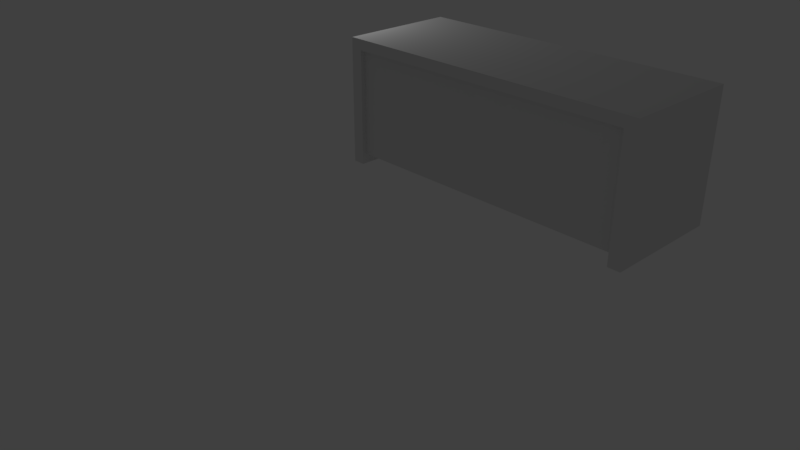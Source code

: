 # Source: cattedra.blend  (saved by Blender 2.78.0; exported with 4.5.12 LTS)
import bpy
from mathutils import Matrix  # noqa: F401  (used for matrix-valued properties, if any)

bpy.ops.wm.read_factory_settings(use_empty=True)
scene = bpy.context.scene
scene.name = 'Scene'

# ---- collections
col_collection_1 = bpy.data.collections.new('Collection 1'); scene.collection.children.link(col_collection_1)

# ---- materials (node trees are filled in below, after node groups)
mat_material_000 = bpy.data.materials.new('Material.000')
mat_material_000.alpha_threshold = 0.0
mat_material_000.use_transparent_shadow = False
mat_material_000.diffuse_color = (0.04203, 0.04203, 0.04203, 1.0)
mat_material_000.roughness = 0.5
mat_material_000.specular_intensity = 0.0
mat_material = bpy.data.materials.new('Material')
mat_material.alpha_threshold = 0.0
mat_material.use_transparent_shadow = False
mat_material.roughness = 0.5
mat_material.specular_intensity = 0.0

# ---- material node trees

# ---- world
world_world = bpy.data.worlds.new('World'); scene.world = world_world
world_world.color = (0.05088, 0.05088, 0.05088)
world_world.use_sun_shadow = False
world_world.sun_shadow_jitter_overblur = 0.0
world_world.cycles.sampling_method = 'MANUAL'

# ---- cameras
cam_camera = bpy.data.cameras.new('Camera')
cam_camera.clip_end = 100.0
cam_camera.lens = 35.0
cam_camera.sensor_width = 32.0
cam_camera.sensor_height = 18.0
cam_camera.ortho_scale = 7.314
cam_camera.dof.focus_distance = 0.0
cam_camera.dof.aperture_fstop = 128.0

# ---- lights
light_lamp = bpy.data.lights.new('Lamp', 'POINT')
light_lamp.transmission_factor = 0.0
light_lamp.cutoff_distance = 30.0
light_lamp.energy = 100.0
light_lamp.shadow_buffer_clip_start = 1.001
light_lamp.shadow_soft_size = 0.1
light_lamp.shadow_maximum_resolution = 0.006
light_lamp.use_absolute_resolution = True

# ---- meshes
me_cube_006 = bpy.data.meshes.new('Cube.006')
me_cube_006.from_pydata([(0.2882, 0.03988, 0.009483), (0.2882, 0.03988, -0.06148), (-0.2152, 0.03988, 0.009483), (-0.2152, 0.03988, -0.06148), (-0.2152, 0.17, 0.009483), (0.2882, 0.17, 0.009483), (-0.2152, 0.17, -0.06148), (0.2882, 0.17, -0.06148), (0.2168, 0.03988, 0.009483), (0.2168, 0.03988, -0.06148), (0.2168, 0.17, 0.009483), (0.2168, 0.17, -0.06148), (-0.1421, 0.03988, 0.009483), (-0.1421, 0.03988, -0.06148), (-0.1421, 0.17, 0.009483), (-0.1421, 0.17, -0.06148), (0.2882, 0.1204, 0.009483), (0.2882, 0.1204, -0.06148), (-0.2152, 0.1204, -0.06148), (-0.2152, 0.1204, 0.009483), (0.2168, 0.1204, 0.009483), (0.2168, 0.1204, -0.06148), (-0.1421, 0.1204, -0.06148), (-0.1421, 0.1204, 0.009483), (0.4783, -0.9737, 0.129), (-0.4088, -0.9737, 0.129), (0.4783, -0.9737, -0.1874), (-0.4088, -0.9737, -0.1874), (-0.4088, 0.03823, 0.129), (0.4783, 0.03823, 0.129), (0.4783, 0.03823, -0.1874), (-0.4088, 0.03823, -0.1874), (-0.3534, -0.9104, 0.129), (0.4229, -0.9104, 0.129), (-0.3534, -0.02501, 0.129), (0.4229, -0.02501, 0.129), (-0.3534, -0.9104, -0.1304), (0.4229, -0.9104, -0.1304), (-0.3534, -0.02501, -0.1304), (0.4229, -0.02501, -0.1304)], [], [(17, 7, 5, 16), (10, 5, 7, 11), (19, 4, 6, 18), (21, 11, 7, 17), (23, 14, 4, 19), (16, 5, 10, 20), (22, 15, 11, 21), (14, 10, 11, 15), (4, 14, 15, 6), (18, 6, 15, 22), (20, 10, 14, 23), (3, 18, 22, 13), (0, 16, 20, 8), (12, 23, 19, 2), (9, 21, 17, 1), (2, 19, 18, 3), (1, 17, 16, 0), (13, 22, 23, 12), (23, 22, 21, 20), (8, 20, 21, 9), (3, 13, 12, 2), (0, 8, 9, 1), (29, 35, 33, 24), (26, 27, 31, 30), (25, 28, 31, 27), (33, 37, 36, 32), (25, 32, 34, 28), (24, 33, 32, 25), (35, 39, 37, 33), (32, 36, 38, 34), (26, 30, 29, 24), (30, 31, 28, 29), (28, 34, 35, 29), (35, 34, 38, 39), (37, 39, 38, 36), (24, 25, 27, 26)])
me_cube_006.polygons.foreach_set('material_index', [0, 0, 0, 0, 0, 0, 0, 0, 0, 0, 0, 0, 0, 0, 0, 0, 0, 0, 0, 0, 0, 0, 1, 1, 1, 1, 1, 1, 1, 1, 1, 1, 1, 1, 1, 1])
_uv = me_cube_006.uv_layers.new(name='UVMap')
_uv.uv.foreach_set('vector', [0.0, 0.0, 1.0, 0.0, 1.0, 1.0, 0.0, 1.0, 0.0, 0.0, 1.0, 0.0, 1.0, 1.0, 0.0, 1.0, 0.0, 0.0, 1.0, 0.0, 1.0, 1.0, 0.0, 1.0, 0.0, 0.0, 1.0, 0.0, 1.0, 1.0, 0.0, 1.0, 0.0, 0.0, 1.0, 0.0, 1.0, 1.0, 0.0, 1.0, 0.0, 0.0, 1.0, 0.0, 1.0, 1.0, 0.0, 1.0, 0.0, 0.0, 1.0, 0.0, 1.0, 1.0, 0.0, 1.0, 0.0, 0.0, 1.0, 0.0, 1.0, 1.0, 0.0, 1.0, 0.0, 0.0, 1.0, 0.0, 1.0, 1.0, 0.0, 1.0, 0.0, 0.0, 1.0, 0.0, 1.0, 1.0, 0.0, 1.0, 0.0, 0.0, 1.0, 0.0, 1.0, 1.0, 0.0, 1.0, 0.0, 0.0, 1.0, 0.0, 1.0, 1.0, 0.0, 1.0, 0.0, 0.0, 1.0, 0.0, 1.0, 1.0, 0.0, 1.0, 0.0, 0.0, 1.0, 0.0, 1.0, 1.0, 0.0, 1.0, 0.0, 0.0, 1.0, 0.0, 1.0, 1.0, 0.0, 1.0, 0.0, 0.0, 1.0, 0.0, 1.0, 1.0, 0.0, 1.0, 0.0, 0.0, 1.0, 0.0, 1.0, 1.0, 0.0, 1.0, 0.0, 0.0, 1.0, 0.0, 1.0, 1.0, 0.0, 1.0, 0.0, 0.0, 1.0, 0.0, 1.0, 1.0, 0.0, 1.0, 0.0, 0.0, 1.0, 0.0, 1.0, 1.0, 0.0, 1.0, 0.0, 0.0, 1.0, 0.0, 1.0, 1.0, 0.0, 1.0, 0.0, 0.0, 1.0, 0.0, 1.0, 1.0, 0.0, 1.0, 0.0, 0.0, 1.0, 0.0, 1.0, 1.0, 0.0, 1.0, 0.0, 0.0, 1.0, 0.0, 1.0, 1.0, 0.0, 1.0, 0.0, 0.0, 1.0, 0.0, 1.0, 1.0, 0.0, 1.0, 0.0, 0.0, 1.0, 0.0, 1.0, 1.0, 0.0, 1.0, 0.0, 0.0, 1.0, 0.0, 1.0, 1.0, 0.0, 1.0, 0.0, 0.0, 1.0, 0.0, 1.0, 1.0, 0.0, 1.0, 0.0, 0.0, 1.0, 0.0, 1.0, 1.0, 0.0, 1.0, 0.0, 0.0, 1.0, 0.0, 1.0, 1.0, 0.0, 1.0, 0.0, 0.0, 1.0, 0.0, 1.0, 1.0, 0.0, 1.0, 0.0, 0.0, 1.0, 0.0, 1.0, 1.0, 0.0, 1.0, 0.0, 0.0, 1.0, 0.0, 1.0, 1.0, 0.0, 1.0, 0.0, 0.0, 1.0, 0.0, 1.0, 1.0, 0.0, 1.0, 0.0, 0.0, 1.0, 0.0, 1.0, 1.0, 0.0, 1.0, 0.0, 0.0, 1.0, 0.0, 1.0, 1.0, 0.0, 1.0])
me_cube_006.materials.append(mat_material_000)
me_cube_006.materials.append(mat_material)
me_cube_006.use_remesh_preserve_volume = False
me_cube_006.use_remesh_preserve_attributes = False
me_cube_006.use_mirror_vertex_groups = False
me_cube_006.update()
me_cube = bpy.data.meshes.new('Cube')
me_cube.from_pydata([(-2.489, 0.8977, 0.0165), (-2.489, 0.8977, 2.017), (2.511, 0.8977, 0.0165), (2.511, 0.8977, 2.017), (2.315, 0.8977, 0.0165), (-2.296, 0.8977, 0.0165), (-2.489, 0.8977, 1.847), (2.511, 0.8977, 1.847), (2.315, -0.441, 1.847), (2.315, 0.8977, 1.847), (1.428, -0.441, 1.847), (1.428, 0.8977, 1.847), (2.315, -0.441, 0.3377), (2.315, 0.8977, 0.3377), (1.428, 0.8977, 0.3377), (1.428, -0.441, 0.3377), (2.315, -0.441, 1.53), (2.315, 0.8977, 1.53), (1.428, 0.8977, 1.53), (1.428, -0.441, 1.53), (2.315, -0.441, 1.451), (2.315, 0.8977, 1.451), (1.428, 0.8977, 1.451), (1.428, -0.441, 1.451), (2.315, -0.441, 0.2772), (1.428, -0.441, 0.2772), (1.428, 0.8977, 0.2772), (2.315, 0.8977, 0.2772), (1.367, -0.441, 1.847), (1.367, 0.8977, 1.847), (1.367, 0.8977, 1.53), (1.367, -0.441, 1.53), (1.367, 0.8977, 1.451), (1.367, 0.8977, 0.3377), (1.367, -0.441, 1.451), (1.367, 0.8977, 0.2772), (1.367, -0.441, 0.2772), (-2.296, 0.999, 0.0165), (-2.489, 0.999, 0.0165), (2.315, 0.999, 2.017), (2.511, 0.999, 2.017), (2.511, 0.999, 0.0165), (2.315, 0.999, 0.0165), (1.428, 0.999, 2.017), (2.315, 0.999, 0.3377), (-2.489, 0.999, 2.017), (-2.296, 0.999, 2.017), (-2.489, 0.999, 1.847), (2.511, 0.999, 1.847), (2.315, 0.999, 1.847), (-2.296, 0.999, 1.847), (1.428, 0.999, 1.847), (1.367, 0.999, 2.017), (1.367, 0.999, 1.847), (-2.489, -0.7434, 1.847), (-2.489, -0.7434, 2.017), (2.315, -0.7434, 0.0165), (2.511, -0.7434, 0.0165), (2.511, -0.7434, 2.017), (-2.489, -0.7434, 0.0165), (-2.296, -0.7434, 0.0165), (2.511, -0.7434, 1.847), (2.315, -0.7434, 1.847), (-2.296, -0.7434, 1.847), (1.428, -0.7434, 1.847), (1.367, -0.7434, 1.847), (-2.489, -0.8178, 1.847), (-2.489, -0.8178, 2.017), (2.315, -0.8178, 0.0165), (2.511, -0.8178, 0.0165), (2.511, -0.8178, 2.017), (-2.489, -0.8178, 0.0165), (-2.296, -0.8178, 0.0165), (2.511, -0.8178, 1.847), (2.315, -0.8178, 1.847), (-2.296, -0.8178, 1.847), (1.428, -0.8178, 1.847), (1.367, -0.8178, 1.847), (-2.489, -0.8938, 1.847), (-2.489, -0.8938, 2.017), (2.315, -0.8938, 0.0165), (2.511, -0.8938, 0.0165), (-2.296, -0.8938, 2.017), (2.511, -0.8938, 2.017), (2.315, -0.8938, 2.017), (1.428, -0.8938, 2.017), (-2.489, -0.8938, 0.0165), (-2.296, -0.8938, 0.0165), (2.511, -0.8938, 1.847), (2.315, -0.8938, 1.847), (-2.296, -0.8938, 1.847), (1.428, -0.8938, 1.847), (1.367, -0.8938, 2.017), (1.367, -0.8938, 1.847), (-2.489, 0.8977, 0.1711), (-2.296, 0.8977, 0.1711), (-2.489, 0.999, 0.1711), (-2.296, 0.999, 0.1711), (-2.296, -0.7434, 0.1711), (-2.489, -0.7434, 0.1711), (-2.296, -0.8178, 0.1711), (-2.489, -0.8178, 0.1711), (-2.296, -0.8938, 0.1711), (-2.489, -0.8938, 0.1711), (2.315, -0.7434, 0.1771), (2.315, -0.8178, 0.1771), (1.367, -0.441, 1.847), (1.367, 0.8977, 1.847), (-2.296, -0.7434, 1.138), (-0.4918, -0.7434, 1.138)], [(53, 51), (43, 52), (77, 76), (85, 92), (93, 91), (28, 106), (29, 107), (11, 107), (28, 29)], [(5, 0, 38, 37), (0, 59, 99, 94), (3, 58, 61, 7), (17, 9, 49, 44, 13, 21), (35, 36, 106, 107), (5, 60, 59, 0), (4, 56, 104, 62, 8, 9, 17, 21, 13), (13, 14, 15, 12), (11, 18, 30, 29), (16, 8, 10, 19), (7, 61, 57, 2), (25, 36, 35, 26, 27, 24), (22, 18, 17, 21), (95, 98, 60, 5), (17, 18, 19, 16), (2, 4, 42, 41), (2, 57, 56, 4), (12, 20, 23, 15), (22, 14, 33, 32), (12, 15, 25, 24), (14, 13, 27, 26), (13, 12, 24, 27), (22, 21, 20, 23), (23, 22, 18, 19), (15, 23, 34, 36, 25), (18, 22, 32, 30), (19, 10, 28, 31), (14, 26, 35, 33), (18, 11, 10, 19), (22, 23, 15, 14), (49, 39, 40, 48), (51, 43, 39, 49), (47, 45, 46, 50), (96, 47, 50, 97), (50, 46, 43, 51), (44, 49, 48, 41, 42), (95, 5, 37, 97), (94, 6, 47, 96), (6, 1, 45, 47), (7, 2, 41, 48), (3, 7, 48, 40), (4, 13, 44, 42), (9, 11, 51, 49), (56, 57, 69, 68), (10, 11, 9, 8), (55, 54, 66, 67), (61, 58, 70, 73), (10, 8, 62, 64), (73, 70, 83, 88), (76, 74, 89, 91), (101, 71, 86, 103), (71, 72, 87, 86), (100, 75, 90, 102), (57, 61, 73, 69), (104, 56, 68, 105), (62, 104, 105, 74), (63, 64, 76, 75), (98, 108, 63, 75, 100), (59, 60, 72, 71), (99, 59, 71, 101), (64, 62, 74, 76), (90, 82, 79, 78), (88, 83, 84, 89), (89, 84, 85, 91), (81, 88, 89, 80), (102, 90, 78, 103), (67, 66, 78, 79), (68, 69, 81, 80), (74, 105, 68, 80, 89), (91, 85, 82, 90), (39, 43, 46, 45, 1, 55, 67, 79, 82, 85, 84, 83, 70, 58, 3, 40), (69, 73, 88, 81), (87, 102, 103, 86), (54, 99, 101, 66), (60, 98, 100, 72), (72, 100, 102, 87), (66, 101, 103, 78), (11, 10, 64, 65, 63, 50, 51), (0, 94, 96, 38), (50, 63, 108, 98, 95, 97), (38, 96, 97, 37), (6, 94, 99, 54), (19, 31, 34, 23, 20, 16), (6, 54, 55, 1), (62, 104, 98, 108, 63, 65, 64), (98, 104, 105, 100), (74, 75, 100, 105), (75, 76, 91, 90)])
_uv = me_cube.uv_layers.new(name='UVMap')
_uv.uv.foreach_set('vector', [0.0, 0.0, 1.0, 0.0, 1.0, 1.0, 0.0, 1.0, 0.0, 0.0, 1.0, 0.0, 1.0, 1.0, 0.0, 1.0, 0.0, 0.0, 1.0, 0.0, 1.0, 1.0, 0.0, 1.0, 0.5, 1.0, 0.933, 0.75, 0.933, 0.25, 0.5, 0.0, 0.06699, 0.25, 0.06699, 0.75, 0.0, 0.0, 1.0, 0.0, 1.0, 1.0, 0.0, 1.0, 0.0, 0.0, 1.0, 0.0, 1.0, 1.0, 0.0, 1.0, 0.5, 1.0, 0.8214, 0.883, 0.9924, 0.5868, 0.933, 0.25, 0.671, 0.03015, 0.329, 0.03015, 0.06699, 0.25, 0.007596, 0.5868, 0.1786, 0.883, 0.0, 0.0, 1.0, 0.0, 1.0, 1.0, 0.0, 1.0, 0.0, 0.0, 1.0, 0.0, 1.0, 1.0, 0.0, 1.0, 0.0, 0.0, 1.0, 0.0, 1.0, 1.0, 0.0, 1.0, 0.0, 0.0, 1.0, 0.0, 1.0, 1.0, 0.0, 1.0, 0.5, 1.0, 0.933, 0.75, 0.933, 0.25, 0.5, 0.0, 0.06699, 0.25, 0.06699, 0.75, 0.0, 0.0, 1.0, 0.0, 1.0, 1.0, 0.0, 1.0, 0.0, 0.0, 1.0, 0.0, 1.0, 1.0, 0.0, 1.0, 0.0, 0.0, 1.0, 0.0, 1.0, 1.0, 0.0, 1.0, 0.0, 0.0, 1.0, 0.0, 1.0, 1.0, 0.0, 1.0, 0.0, 0.0, 1.0, 0.0, 1.0, 1.0, 0.0, 1.0, 0.0, 0.0, 1.0, 0.0, 1.0, 1.0, 0.0, 1.0, 0.0, 0.0, 1.0, 0.0, 1.0, 1.0, 0.0, 1.0, 0.0, 0.0, 1.0, 0.0, 1.0, 1.0, 0.0, 1.0, 0.0, 0.0, 1.0, 0.0, 1.0, 1.0, 0.0, 1.0, 0.0, 0.0, 1.0, 0.0, 1.0, 1.0, 0.0, 1.0, 0.0, 0.0, 1.0, 0.0, 1.0, 1.0, 0.0, 1.0, 0.0, 0.0, 1.0, 0.0, 1.0, 1.0, 0.0, 1.0, 0.5, 1.0, 0.9755, 0.6545, 0.7939, 0.09549, 0.2061, 0.09549, 0.02447, 0.6545, 0.0, 0.0, 1.0, 0.0, 1.0, 1.0, 0.0, 1.0, 0.0, 0.0, 1.0, 0.0, 1.0, 1.0, 0.0, 1.0, 0.0, 0.0, 1.0, 0.0, 1.0, 1.0, 0.0, 1.0, 0.0, 0.0, 1.0, 0.0, 1.0, 1.0, 0.0, 1.0, 0.0, 0.0, 1.0, 0.0, 1.0, 1.0, 0.0, 1.0, 0.0, 0.0, 1.0, 0.0, 1.0, 1.0, 0.0, 1.0, 0.0, 0.0, 1.0, 0.0, 1.0, 1.0, 0.0, 1.0, 0.0, 0.0, 1.0, 0.0, 1.0, 1.0, 0.0, 1.0, 0.0, 0.0, 1.0, 0.0, 1.0, 1.0, 0.0, 1.0, 0.0, 0.0, 1.0, 0.0, 1.0, 1.0, 0.0, 1.0, 0.5, 1.0, 0.9755, 0.6545, 0.7939, 0.09549, 0.2061, 0.09549, 0.02447, 0.6545, 0.0, 0.0, 1.0, 0.0, 1.0, 1.0, 0.0, 1.0, 0.0, 0.0, 1.0, 0.0, 1.0, 1.0, 0.0, 1.0, 0.0, 0.0, 1.0, 0.0, 1.0, 1.0, 0.0, 1.0, 0.0, 0.0, 1.0, 0.0, 1.0, 1.0, 0.0, 1.0, 0.0, 0.0, 1.0, 0.0, 1.0, 1.0, 0.0, 1.0, 0.0, 0.0, 1.0, 0.0, 1.0, 1.0, 0.0, 1.0, 0.0, 0.0, 1.0, 0.0, 1.0, 1.0, 0.0, 1.0, 0.0, 0.0, 1.0, 0.0, 1.0, 1.0, 0.0, 1.0, 0.0, 0.0, 1.0, 0.0, 1.0, 1.0, 0.0, 1.0, 0.0, 0.0, 1.0, 0.0, 1.0, 1.0, 0.0, 1.0, 0.0, 0.0, 1.0, 0.0, 1.0, 1.0, 0.0, 1.0, 0.0, 0.0, 1.0, 0.0, 1.0, 1.0, 0.0, 1.0, 0.0, 0.0, 1.0, 0.0, 1.0, 1.0, 0.0, 1.0, 0.0, 0.0, 1.0, 0.0, 1.0, 1.0, 0.0, 1.0, 0.0, 0.0, 1.0, 0.0, 1.0, 1.0, 0.0, 1.0, 0.0, 0.0, 1.0, 0.0, 1.0, 1.0, 0.0, 1.0, 0.0, 0.0, 1.0, 0.0, 1.0, 1.0, 0.0, 1.0, 0.0, 0.0, 1.0, 0.0, 1.0, 1.0, 0.0, 1.0, 0.0, 0.0, 1.0, 0.0, 1.0, 1.0, 0.0, 1.0, 0.0, 0.0, 1.0, 0.0, 1.0, 1.0, 0.0, 1.0, 0.0, 0.0, 1.0, 0.0, 1.0, 1.0, 0.0, 1.0, 0.5, 1.0, 0.9755, 0.6545, 0.7939, 0.09549, 0.2061, 0.09549, 0.02447, 0.6545, 0.0, 0.0, 1.0, 0.0, 1.0, 1.0, 0.0, 1.0, 0.0, 0.0, 1.0, 0.0, 1.0, 1.0, 0.0, 1.0, 0.0, 0.0, 1.0, 0.0, 1.0, 1.0, 0.0, 1.0, 0.0, 0.0, 1.0, 0.0, 1.0, 1.0, 0.0, 1.0, 0.0, 0.0, 1.0, 0.0, 1.0, 1.0, 0.0, 1.0, 0.0, 0.0, 1.0, 0.0, 1.0, 1.0, 0.0, 1.0, 0.0, 0.0, 1.0, 0.0, 1.0, 1.0, 0.0, 1.0, 0.0, 0.0, 1.0, 0.0, 1.0, 1.0, 0.0, 1.0, 0.0, 0.0, 1.0, 0.0, 1.0, 1.0, 0.0, 1.0, 0.0, 0.0, 1.0, 0.0, 1.0, 1.0, 0.0, 1.0, 0.5, 1.0, 0.9755, 0.6545, 0.7939, 0.09549, 0.2061, 0.09549, 0.02447, 0.6545, 0.0, 0.0, 1.0, 0.0, 1.0, 1.0, 0.0, 1.0, 0.5, 1.0, 0.6913, 0.9619, 0.8536, 0.8536, 0.9619, 0.6913, 1.0, 0.5, 0.9619, 0.3087, 0.8536, 0.1464, 0.6913, 0.03806, 0.5, 0.0, 0.3087, 0.03806, 0.1464, 0.1464, 0.03806, 0.3087, 0.0, 0.5, 0.03806, 0.6913, 0.1464, 0.8536, 0.3087, 0.9619, 0.0, 0.0, 1.0, 0.0, 1.0, 1.0, 0.0, 1.0, 0.0, 0.0, 1.0, 0.0, 1.0, 1.0, 0.0, 1.0, 0.0, 0.0, 1.0, 0.0, 1.0, 1.0, 0.0, 1.0, 0.0, 0.0, 1.0, 0.0, 1.0, 1.0, 0.0, 1.0, 0.0, 0.0, 1.0, 0.0, 1.0, 1.0, 0.0, 1.0, 0.0, 0.0, 1.0, 0.0, 1.0, 1.0, 0.0, 1.0, 0.5, 1.0, 0.8909, 0.8117, 0.9875, 0.3887, 0.7169, 0.04952, 0.2831, 0.04952, 0.01254, 0.3887, 0.1091, 0.8117, 0.0, 0.0, 1.0, 0.0, 1.0, 1.0, 0.0, 1.0, 0.5, 1.0, 0.933, 0.75, 0.933, 0.25, 0.5, 0.0, 0.06699, 0.25, 0.06699, 0.75, 0.0, 0.0, 1.0, 0.0, 1.0, 1.0, 0.0, 1.0, 0.0, 0.0, 1.0, 0.0, 1.0, 1.0, 0.0, 1.0, 0.5, 1.0, 0.933, 0.75, 0.933, 0.25, 0.5, 0.0, 0.06699, 0.25, 0.06699, 0.75, 0.0, 0.0, 1.0, 0.0, 1.0, 1.0, 0.0, 1.0, 0.5, 1.0, 0.8909, 0.8117, 0.9875, 0.3887, 0.7169, 0.04952, 0.2831, 0.04952, 0.01254, 0.3887, 0.1091, 0.8117, 0.0, 0.0, 1.0, 0.0, 1.0, 1.0, 0.0, 1.0, 0.0, 0.0, 1.0, 0.0, 1.0, 1.0, 0.0, 1.0, 0.0, 0.0, 1.0, 0.0, 1.0, 1.0, 0.0, 1.0])
me_cube.use_remesh_preserve_volume = False
me_cube.use_remesh_preserve_attributes = False
me_cube.use_mirror_vertex_groups = False
me_cube.update()
me_cube_008 = bpy.data.meshes.new('Cube.008')
me_cube_008.from_pydata([(0.03448, -0.04386, -0.4307), (-0.8527, -0.04386, -0.4307), (0.03448, -0.04386, 0.6828), (-0.8527, -0.04386, 0.6828), (0.03448, 0.03093, 0.6828), (0.03448, 0.03093, -0.4307), (-0.8527, 0.03093, 0.6828), (-0.8527, 0.03093, -0.4307), (-0.1556, 0.02535, 0.5935), (-0.1556, 0.02535, 0.5225), (-0.6591, 0.02535, 0.5935), (-0.6591, 0.02535, 0.5225), (-0.6591, 0.1554, 0.5935), (-0.1556, 0.1554, 0.5935), (-0.6591, 0.1554, 0.5225), (-0.1556, 0.1554, 0.5225), (-0.227, 0.02535, 0.5935), (-0.227, 0.02535, 0.5225), (-0.227, 0.1554, 0.5935), (-0.227, 0.1554, 0.5225), (-0.586, 0.02535, 0.5935), (-0.586, 0.02535, 0.5225), (-0.586, 0.1554, 0.5935), (-0.586, 0.1554, 0.5225), (-0.1556, 0.1059, 0.5935), (-0.1556, 0.1059, 0.5225), (-0.6591, 0.1059, 0.5225), (-0.6591, 0.1059, 0.5935), (-0.227, 0.1059, 0.5935), (-0.227, 0.1059, 0.5225), (-0.586, 0.1059, 0.5225), (-0.586, 0.1059, 0.5935)], [], [(1, 3, 6, 7), (6, 4, 5, 7), (0, 1, 7, 5), (3, 2, 4, 6), (2, 0, 5, 4), (3, 1, 0, 2), (25, 15, 13, 24), (18, 13, 15, 19), (27, 12, 14, 26), (29, 19, 15, 25), (31, 22, 12, 27), (24, 13, 18, 28), (30, 23, 19, 29), (22, 18, 19, 23), (12, 22, 23, 14), (26, 14, 23, 30), (28, 18, 22, 31), (11, 26, 30, 21), (8, 24, 28, 16), (20, 31, 27, 10), (17, 29, 25, 9), (10, 27, 26, 11), (9, 25, 24, 8), (21, 30, 31, 20), (31, 30, 29, 28), (16, 28, 29, 17), (11, 21, 20, 10), (8, 16, 17, 9)])
me_cube_008.polygons.foreach_set('material_index', [1, 1, 1, 1, 1, 1, 0, 0, 0, 0, 0, 0, 0, 0, 0, 0, 0, 0, 0, 0, 0, 0, 0, 0, 0, 0, 0, 0])
_uv = me_cube_008.uv_layers.new(name='UVMap')
_uv.uv.foreach_set('vector', [0.0, 0.0, 1.0, 0.0, 1.0, 1.0, 0.0, 1.0, 0.0, 0.0, 1.0, 0.0, 1.0, 1.0, 0.0, 1.0, 0.0, 0.0, 1.0, 0.0, 1.0, 1.0, 0.0, 1.0, 0.0, 0.0, 1.0, 0.0, 1.0, 1.0, 0.0, 1.0, 0.0, 0.0, 1.0, 0.0, 1.0, 1.0, 0.0, 1.0, 0.0, 0.0, 1.0, 0.0, 1.0, 1.0, 0.0, 1.0, 0.0, 0.0, 1.0, 0.0, 1.0, 1.0, 0.0, 1.0, 0.0, 0.0, 1.0, 0.0, 1.0, 1.0, 0.0, 1.0, 0.0, 0.0, 1.0, 0.0, 1.0, 1.0, 0.0, 1.0, 0.0, 0.0, 1.0, 0.0, 1.0, 1.0, 0.0, 1.0, 0.0, 0.0, 1.0, 0.0, 1.0, 1.0, 0.0, 1.0, 0.0, 0.0, 1.0, 0.0, 1.0, 1.0, 0.0, 1.0, 0.0, 0.0, 1.0, 0.0, 1.0, 1.0, 0.0, 1.0, 0.0, 0.0, 1.0, 0.0, 1.0, 1.0, 0.0, 1.0, 0.0, 0.0, 1.0, 0.0, 1.0, 1.0, 0.0, 1.0, 0.0, 0.0, 1.0, 0.0, 1.0, 1.0, 0.0, 1.0, 0.0, 0.0, 1.0, 0.0, 1.0, 1.0, 0.0, 1.0, 0.0, 0.0, 1.0, 0.0, 1.0, 1.0, 0.0, 1.0, 0.0, 0.0, 1.0, 0.0, 1.0, 1.0, 0.0, 1.0, 0.0, 0.0, 1.0, 0.0, 1.0, 1.0, 0.0, 1.0, 0.0, 0.0, 1.0, 0.0, 1.0, 1.0, 0.0, 1.0, 0.0, 0.0, 1.0, 0.0, 1.0, 1.0, 0.0, 1.0, 0.0, 0.0, 1.0, 0.0, 1.0, 1.0, 0.0, 1.0, 0.0, 0.0, 1.0, 0.0, 1.0, 1.0, 0.0, 1.0, 0.0, 0.0, 1.0, 0.0, 1.0, 1.0, 0.0, 1.0, 0.0, 0.0, 1.0, 0.0, 1.0, 1.0, 0.0, 1.0, 0.0, 0.0, 1.0, 0.0, 1.0, 1.0, 0.0, 1.0, 0.0, 0.0, 1.0, 0.0, 1.0, 1.0, 0.0, 1.0])
me_cube_008.materials.append(mat_material_000)
me_cube_008.materials.append(mat_material)
me_cube_008.use_remesh_preserve_volume = False
me_cube_008.use_remesh_preserve_attributes = False
me_cube_008.use_mirror_vertex_groups = False
me_cube_008.update()

# ---- objects
ob_cassetto = bpy.data.objects.new('Cassetto', me_cube_006)
ob_strutturacattedra = bpy.data.objects.new('StrutturaCattedra', me_cube)
ob_lamp = bpy.data.objects.new('Lamp', light_lamp)
ob_camera = bpy.data.objects.new('Camera', cam_camera)
ob_sportello = bpy.data.objects.new('Sportello', me_cube_008)

# ---- transforms, parenting, visibility, modifiers, constraints
ob_cassetto.location = (1.837, 0.8687, 1.718)
ob_cassetto.lineart.crease_threshold = 0.0
_vg = ob_cassetto.vertex_groups.new(name='Group')
ob_strutturacattedra.location = (0.0, 0.0, 0.0)
ob_strutturacattedra.lineart.crease_threshold = 0.0
ob_lamp.location = (-4.324, -0.6126, 2.582)
ob_lamp.rotation_euler = (0.6503, 0.05522, 1.866)
ob_lamp.lock_rotations_4d = False
ob_lamp.empty_display_type = 'ARROWS'
ob_lamp.color = (0.0, 0.0, 0.0, 0.0)
ob_lamp.lineart.crease_threshold = 0.0
ob_camera.location = (7.481, -9.307, 5.344)
ob_camera.rotation_euler = (1.109, 0.0, 0.8149)
ob_camera.lock_rotations_4d = False
ob_camera.empty_display_type = 'ARROWS'
ob_camera.color = (0.0, 0.0, 0.0, 0.0)
ob_camera.display_type = 'WIRE'
ob_camera.lineart.crease_threshold = 0.0
ob_sportello.location = (2.281, 0.8706, 0.7684)
ob_sportello.lineart.crease_threshold = 0.0
_vg = ob_sportello.vertex_groups.new(name='Group')

# ---- collection membership
col_collection_1.objects.link(ob_cassetto)
col_collection_1.objects.link(ob_strutturacattedra)
col_collection_1.objects.link(ob_lamp)
col_collection_1.objects.link(ob_camera)
col_collection_1.objects.link(ob_sportello)

# ---- scene / render settings (as saved in the file)
scene.camera = ob_camera
scene.frame_start = 1; scene.frame_end = 250; scene.frame_set(1)
scene.render.engine = 'BLENDER_EEVEE_NEXT'
scene.render.resolution_percentage = 50
scene.render.dither_intensity = 0.0
scene.cycles.use_denoising = False
scene.cycles.samples = 128
scene.cycles.sampling_pattern = 'TABULATED_SOBOL'
scene.cycles.light_sampling_threshold = 0.0
scene.cycles.use_adaptive_sampling = False
scene.cycles.use_light_tree = False
scene.cycles.blur_glossy = 0.0
scene.cycles.sample_clamp_indirect = 0.0
scene.view_settings.view_transform = 'Standard'
bpy.context.view_layer.update()
